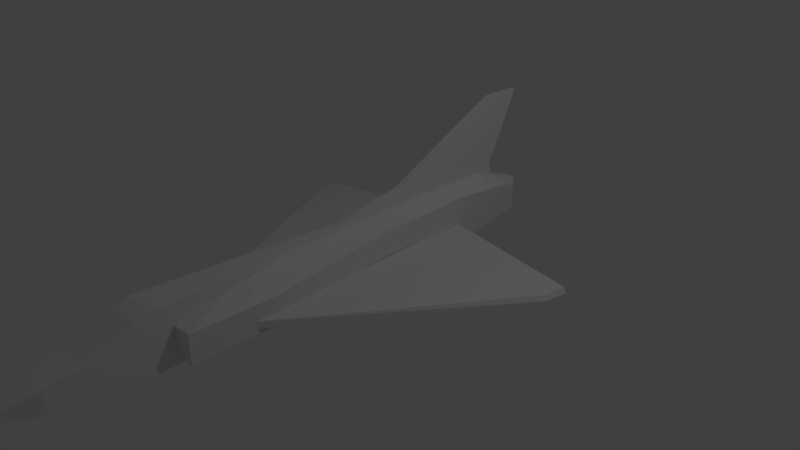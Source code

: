 # Source: mirage.blend  (saved by Blender 2.79.0; exported with 4.5.12 LTS)
import bpy
from mathutils import Matrix  # noqa: F401  (used for matrix-valued properties, if any)

bpy.ops.wm.read_factory_settings(use_empty=True)
scene = bpy.context.scene
scene.name = 'Scene'

# ---- collections
col_collection_1 = bpy.data.collections.new('Collection 1'); scene.collection.children.link(col_collection_1)

# ---- world
world_world = bpy.data.worlds.new('World'); scene.world = world_world
world_world.color = (0.05088, 0.05088, 0.05088)
world_world.use_sun_shadow = False
world_world.sun_shadow_jitter_overblur = 0.0
world_world.cycles.sampling_method = 'MANUAL'

# ---- cameras
cam_camera = bpy.data.cameras.new('Camera')
cam_camera.clip_end = 100.0
cam_camera.lens = 35.0
cam_camera.sensor_width = 32.0
cam_camera.sensor_height = 18.0
cam_camera.ortho_scale = 7.314
cam_camera.dof.focus_distance = 0.0
cam_camera.dof.aperture_fstop = 128.0

# ---- lights
light_lamp = bpy.data.lights.new('Lamp', 'POINT')
light_lamp.transmission_factor = 0.0
light_lamp.cutoff_distance = 30.0
light_lamp.energy = 100.0
light_lamp.shadow_buffer_clip_start = 1.001
light_lamp.shadow_soft_size = 0.1
light_lamp.shadow_maximum_resolution = 0.006
light_lamp.use_absolute_resolution = True

# ---- meshes
me_cube_004 = bpy.data.meshes.new('Cube.004')
me_cube_004.from_pydata([(-1.0, -0.8461, -0.8251), (-1.0, 0.847, 0.02754), (-1.0, 0.9021, -0.944), (-1.0, 1.364, 0.02754), (-0.9239, -0.8461, -0.8251), (-0.9239, 0.847, 0.02754), (-0.9239, 0.9021, -0.944), (-0.9239, 1.364, 0.02754), (-1.0, -0.8592, -1.045), (-0.9963, 0.9524, -1.158), (-0.9239, -0.8592, -1.045), (-0.9202, 0.9524, -1.158), (-1.005, -1.93, -1.031), (-0.9074, -1.93, -1.031), (-1.005, -1.93, -1.042), (-0.9074, -1.93, -1.042)], [], [(0, 1, 3, 2), (2, 3, 7, 6), (6, 7, 5, 4), (4, 5, 1, 0), (0, 2, 9, 8), (7, 3, 1, 5), (9, 11, 10, 8), (6, 4, 10, 11), (10, 4, 13, 15), (2, 6, 11, 9), (13, 12, 14, 15), (4, 0, 12, 13), (0, 8, 14, 12), (8, 10, 15, 14)])
me_cube_004.use_remesh_preserve_volume = False
me_cube_004.use_remesh_preserve_attributes = False
me_cube_004.use_mirror_vertex_groups = False
me_cube_004.update()
me_cube_003 = bpy.data.meshes.new('Cube.003')
me_cube_003.from_pydata([(2.156, -10.35, -0.748), (2.129, -10.35, -0.3055), (1.689, 6.269, -0.8173), (1.662, 6.269, -0.3748), (10.07, 4.292, -1.364), (10.27, 4.292, -1.04), (10.24, 5.76, -1.364), (10.44, 5.76, -1.04)], [], [(0, 1, 3, 2), (2, 3, 7, 6), (6, 7, 5, 4), (4, 5, 1, 0), (2, 6, 4, 0), (7, 3, 1, 5)])
me_cube_003.use_remesh_preserve_volume = False
me_cube_003.use_remesh_preserve_attributes = False
me_cube_003.use_mirror_vertex_groups = False
me_cube_003.update()
me_cube_002 = bpy.data.meshes.new('Cube.002')
me_cube_002.from_pydata([(2.305, -10.06, -0.7063), (2.278, -10.06, -0.2639), (1.689, 6.269, -0.8173), (1.662, 6.269, -0.3748), (10.45, 4.292, -1.365), (10.27, 4.292, -1.04), (10.62, 5.76, -1.365), (10.44, 5.76, -1.04)], [], [(0, 1, 3, 2), (2, 3, 7, 6), (6, 7, 5, 4), (4, 5, 1, 0), (2, 6, 4, 0), (7, 3, 1, 5)])
me_cube_002.use_remesh_preserve_volume = False
me_cube_002.use_remesh_preserve_attributes = False
me_cube_002.use_mirror_vertex_groups = False
me_cube_002.update()
me_cube_001 = bpy.data.meshes.new('Cube.001')
me_cube_001.from_pydata([(-0.8099, -18.53, -1.58), (-0.8099, -18.5, 0.5427), (0.002008, -0.1238, -1.5), (0.002008, -0.1224, 1.915), (1.251, -18.55, -1.571), (1.251, -18.52, 0.5427), (0.576, -0.1153, -1.5), (0.576, -0.1139, 1.915), (-0.8684, -15.36, -1.605), (-0.8684, -15.69, 1.782), (1.331, -15.34, -1.595), (1.331, -15.67, 1.782), (-0.6199, -20.3, -1.409), (-0.6199, -20.44, 0.1246), (1.08, -20.32, -1.4), (1.08, -20.46, 0.1246), (0.1186, -22.97, -0.9101), (0.1186, -22.99, -0.6745), (0.3798, -22.97, -0.9086), (0.3798, -22.99, -0.6745), (-0.7724, -13.7, 1.963), (1.247, -13.66, -1.585), (-0.7724, -13.68, -1.593), (1.247, -13.68, 1.963), (-0.8099, -18.51, -0.2088), (0.00203, -0.1223, 1.796), (0.5763, -0.06791, 1.799), (1.251, -18.53, -0.2054), (1.331, -15.08, 0.6083), (-0.8684, -15.1, 0.605), (-0.6199, -20.39, -0.4184), (1.08, -20.41, -0.415), (0.1186, -22.98, -0.7579), (0.3798, -22.99, -0.7574), (1.247, -13.68, 0.7072), (-0.7724, -13.69, 0.7042), (0.01301, -0.06889, -1.29), (0.587, -0.06042, -1.29), (1.251, -18.54, -1.29), (1.331, -15.35, -1.122), (-0.8684, -15.37, -1.13), (1.08, -20.33, -1.197), (0.3798, -22.97, -0.8776), (1.247, -13.67, -1.114), (-0.7724, -13.69, -1.121), (-0.8099, -18.52, -1.298), (-0.6199, -20.32, -1.206), (0.1186, -22.97, -0.8788), (1.82, -0.05276, 1.3), (2.491, -13.66, 0.7074), (1.831, -0.04274, -1.29), (2.491, -13.65, -1.114), (-0.4715, -8.423, 1.944), (0.9864, -8.399, -1.552), (-0.4715, -8.414, -1.557), (0.7237, -6.044, 1.944), (0.9864, -8.405, 1.552), (-0.4715, -8.42, 1.55), (-0.4715, -8.415, -1.092), (0.9864, -8.4, -1.088), (2.484, -8.419, 0.707), (2.484, -8.414, -1.088), (-1.532, -0.03536, 1.312), (-1.973, -13.67, 0.7044), (-1.521, 0.01865, -1.29), (-1.973, -13.66, -1.121), (-2.005, -8.332, 0.7052), (-2.005, -8.327, -1.092), (0.02497, 9.313, 1.853), (0.599, 9.322, 1.853), (0.02497, 8.874, -1.405), (0.599, 8.883, -1.405), (1.678, 9.187, 1.15), (1.678, 8.901, -1.404), (-1.235, 9.194, 1.15), (-1.235, 8.907, -1.404), (0.04768, 12.79, 0.7027), (0.6217, 12.8, 0.7027), (0.04768, 12.79, -1.05), (0.6217, 12.8, -1.05), (1.427, 11.86, 0.7029), (1.427, 11.86, -1.05), (-0.9659, 11.84, 0.7029), (-0.9659, 11.84, -1.05), (-0.5748, -10.22, -1.569), (1.076, -10.22, 1.951), (1.076, -10.22, 1.261), (1.076, -10.21, -1.097), (2.486, -10.22, 0.7071), (2.486, -10.21, -1.097), (-0.5748, -10.24, 1.951), (1.076, -10.21, -1.563), (-0.5748, -10.23, 1.259), (-0.5748, -10.23, -1.102), (-1.994, -10.17, 0.7049), (-1.994, -10.16, -1.102), (0.0235, 3.334, -1.674), (-1.385, 3.396, -1.674), (0.5975, 3.342, -1.674), (1.766, 3.36, -1.674), (0.01251, 3.992, 1.899), (-1.396, 4.163, 1.395), (1.871, 4.129, 1.393), (0.5867, 4.025, 1.901), (-1.32, 7.195, -1.675), (0.6026, 7.153, -1.675), (0.01755, 6.106, 1.878), (1.724, 6.159, 1.471), (0.02854, 7.145, -1.675), (1.735, 7.171, -1.675), (-1.331, 6.157, 1.47), (0.5916, 6.129, 1.879), (-0.8099, -18.52, -1.134), (-0.6199, -20.33, -1.087), (0.1186, -22.97, -0.8606), (1.251, -18.54, -1.126), (1.331, -15.35, -0.8461), (-0.8684, -15.37, -0.8535), (1.08, -20.35, -1.079), (0.3798, -22.98, -0.8594), (1.247, -13.67, -0.839), (-0.7724, -13.69, -0.8456), (1.82, -0.05089, -1.502), (2.491, -13.65, -0.8388), (2.484, -8.415, -1.045), (-1.532, 0.0105, -1.502), (-1.973, -13.66, -0.8454), (-2.005, -8.328, -1.05), (1.678, 8.967, -0.9127), (-1.235, 8.973, -0.9127), (0.04768, 12.79, -0.7855), (0.6217, 12.8, -0.7855), (1.427, 11.86, -0.7853), (-0.9659, 11.84, -0.7853), (-1.994, -10.16, -1.059), (2.486, -10.21, -1.054), (1.766, 3.476, -1.224), (-1.385, 3.512, -1.224), (1.735, 7.018, -1.224), (-1.32, 7.043, -1.224), (-0.8402, -16.89, -1.593), (1.292, -17.2, 1.069), (-0.8402, -17.21, 1.069), (1.292, -16.89, -1.583), (-0.8402, -16.89, 0.2631), (1.292, -16.89, 0.2665), (1.292, -16.89, -1.203), (-0.8402, -16.89, -1.212), (1.292, -16.89, -0.9815), (-0.8402, -16.89, -0.989), (-0.8286, -14.67, -1.6), (1.296, -14.88, 1.978), (-0.8286, -14.9, 1.978), (1.296, -14.65, -1.591), (-0.8286, -14.52, 0.6462), (1.296, -14.5, 0.6493), (1.296, -14.65, -1.119), (-0.8286, -14.67, -1.127), (1.296, -14.65, -0.8432), (-0.8286, -14.67, -0.8503)], [], [(57, 52, 3, 25), (25, 3, 7, 26), (145, 141, 5, 27), (140, 143, 4, 0), (141, 142, 1, 5), (151, 152, 9, 11), (150, 153, 10, 8), (155, 151, 11, 28), (144, 142, 9, 29), (5, 1, 13, 15), (27, 5, 15, 31), (45, 0, 12, 46), (0, 4, 14, 12), (12, 14, 18, 16), (46, 12, 16, 47), (15, 13, 17, 19), (31, 15, 19, 33), (86, 85, 23, 34), (84, 91, 21, 22), (85, 90, 20, 23), (154, 152, 20, 35), (159, 154, 35, 121), (59, 37, 50, 61), (118, 31, 33, 119), (13, 30, 32, 17), (1, 24, 30, 13), (115, 27, 31, 118), (149, 144, 29, 117), (158, 155, 28, 116), (148, 145, 27, 115), (110, 106, 68, 74), (121, 35, 63, 126), (54, 58, 36, 2), (2, 36, 37, 6), (143, 146, 38, 4), (153, 156, 39, 10), (140, 147, 40, 8), (4, 38, 41, 14), (14, 41, 42, 18), (91, 87, 43, 21), (150, 157, 44, 22), (113, 46, 47, 114), (112, 45, 46, 113), (135, 88, 49, 123), (120, 43, 51, 123), (86, 34, 49, 88), (109, 105, 71, 73), (26, 56, 60, 48), (122, 48, 60, 124), (6, 37, 59, 53), (84, 93, 58, 54), (57, 25, 62, 66), (87, 59, 61, 89), (7, 3, 52, 55), (2, 6, 53, 54), (26, 7, 55, 56), (92, 90, 52, 57), (127, 66, 62, 125), (134, 94, 66, 127), (93, 44, 65, 95), (108, 104, 75, 70), (92, 57, 66, 94), (36, 58, 67, 64), (128, 73, 81, 132), (69, 72, 80, 77), (129, 74, 82, 133), (139, 110, 74, 129), (111, 107, 72, 69), (105, 108, 70, 71), (138, 109, 73, 128), (106, 111, 69, 68), (130, 76, 77, 131), (131, 77, 80, 132), (130, 78, 83, 133), (68, 69, 77, 76), (70, 75, 83, 78), (74, 68, 76, 82), (73, 71, 79, 81), (71, 70, 78, 79), (35, 92, 94, 63), (58, 93, 95, 67), (126, 63, 94, 134), (35, 20, 90, 92), (43, 87, 89, 51), (22, 44, 93, 84), (56, 86, 88, 60), (124, 60, 88, 135), (53, 59, 87, 91), (55, 52, 90, 85), (54, 53, 91, 84), (56, 55, 85, 86), (25, 26, 103, 100), (122, 50, 99, 136), (37, 36, 96, 98), (26, 48, 102, 103), (125, 62, 101, 137), (36, 64, 97, 96), (50, 37, 98, 99), (62, 25, 100, 101), (100, 103, 111, 106), (136, 99, 109, 138), (98, 96, 108, 105), (103, 102, 107, 111), (137, 101, 110, 139), (96, 97, 104, 108), (99, 98, 105, 109), (101, 100, 106, 110), (97, 137, 139, 104), (102, 136, 138, 107), (64, 125, 137, 97), (48, 122, 136, 102), (61, 124, 135, 89), (65, 126, 134, 95), (76, 130, 133, 82), (79, 131, 132, 81), (78, 130, 131, 79), (107, 138, 128, 72), (104, 139, 129, 75), (75, 129, 133, 83), (72, 128, 132, 80), (95, 134, 127, 67), (67, 127, 125, 64), (50, 122, 124, 61), (34, 120, 123, 49), (89, 135, 123, 51), (24, 112, 113, 30), (30, 113, 114, 32), (44, 121, 126, 65), (146, 148, 115, 38), (156, 158, 116, 39), (147, 149, 117, 40), (38, 115, 118, 41), (41, 118, 119, 42), (157, 159, 121, 44), (45, 112, 149, 147), (39, 116, 148, 146), (0, 45, 147, 140), (10, 39, 146, 143), (116, 28, 145, 148), (112, 24, 144, 149), (24, 1, 142, 144), (11, 9, 142, 141), (8, 10, 143, 140), (28, 11, 141, 145), (40, 117, 159, 157), (43, 120, 158, 156), (8, 40, 157, 150), (21, 43, 156, 153), (120, 34, 155, 158), (117, 29, 154, 159), (29, 9, 152, 154), (34, 23, 151, 155), (22, 21, 153, 150), (23, 20, 152, 151)])
me_cube_001.use_remesh_preserve_volume = False
me_cube_001.use_remesh_preserve_attributes = False
me_cube_001.use_mirror_vertex_groups = False
me_cube_001.update()

# ---- objects
ob_cube_003 = bpy.data.objects.new('Cube.003', me_cube_004)
ob_cube_002 = bpy.data.objects.new('Cube.002', me_cube_003)
ob_cube_001 = bpy.data.objects.new('Cube.001', me_cube_002)
ob_cube = bpy.data.objects.new('Cube', me_cube_001)
ob_lamp = bpy.data.objects.new('Lamp', light_lamp)
ob_camera = bpy.data.objects.new('Camera', cam_camera)

# ---- transforms, parenting, visibility, modifiers, constraints
ob_cube_003.location = (0.965, 1.331, 1.597)
ob_cube_003.lineart.crease_threshold = 0.0
ob_cube_002.location = (0.03626, 0.0006645, -0.01962)
ob_cube_002.rotation_euler = (-6.68e-11, -3.292, 4.202e-09)
ob_cube_002.scale = (0.213, 0.213, 0.213)
ob_cube_002.lineart.crease_threshold = 0.0
ob_cube_001.location = (-0.0478, -2.229e-08, 0.1659)
ob_cube_001.scale = (0.213, 0.213, 0.213)
ob_cube_001.lineart.crease_threshold = 0.0
ob_cube.location = (-0.0478, -2.229e-08, 0.1659)
ob_cube.scale = (0.213, 0.213, 0.213)
ob_cube.lineart.crease_threshold = 0.0
ob_lamp.location = (4.076, 1.005, 5.904)
ob_lamp.rotation_euler = (0.6503, 0.05522, 1.866)
ob_lamp.lock_rotations_4d = False
ob_lamp.empty_display_type = 'ARROWS'
ob_lamp.color = (0.0, 0.0, 0.0, 0.0)
ob_lamp.lineart.crease_threshold = 0.0
ob_camera.location = (7.481, -6.508, 5.344)
ob_camera.rotation_euler = (1.109, 0.0, 0.8149)
ob_camera.lock_rotations_4d = False
ob_camera.empty_display_type = 'ARROWS'
ob_camera.color = (0.0, 0.0, 0.0, 0.0)
ob_camera.display_type = 'WIRE'
ob_camera.lineart.crease_threshold = 0.0

# ---- collection membership
col_collection_1.objects.link(ob_cube_003)
col_collection_1.objects.link(ob_cube_002)
col_collection_1.objects.link(ob_cube_001)
col_collection_1.objects.link(ob_cube)
col_collection_1.objects.link(ob_lamp)
col_collection_1.objects.link(ob_camera)

# ---- scene / render settings (as saved in the file)
scene.camera = ob_camera
scene.frame_start = 1; scene.frame_end = 250; scene.frame_set(11)
scene.render.engine = 'BLENDER_EEVEE_NEXT'
scene.render.resolution_percentage = 50
scene.render.dither_intensity = 0.0
scene.cycles.use_denoising = False
scene.cycles.samples = 128
scene.cycles.sampling_pattern = 'TABULATED_SOBOL'
scene.cycles.use_adaptive_sampling = False
scene.cycles.use_light_tree = False
scene.cycles.blur_glossy = 0.0
scene.cycles.sample_clamp_indirect = 0.0
scene.view_settings.view_transform = 'Standard'
bpy.context.view_layer.update()
